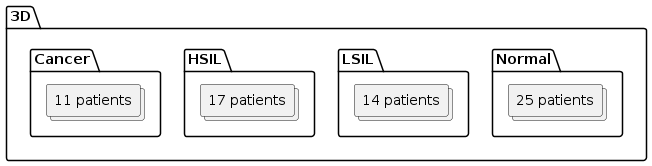

The diagram above was rendered by PlantUML. Its source (embedded in the PNG):
@startuml 3D_data_architecture

folder 3D {
    folder Normal {
        collections 25patients as "25 patients"
    }
    folder LSIL {
        collections 14patients as "14 patients"
    }
    folder HSIL {
        collections 17patients as "17 patients"
    }
    folder Cancer {
        collections 11patients as "11 patients"
    }
}

@enduml